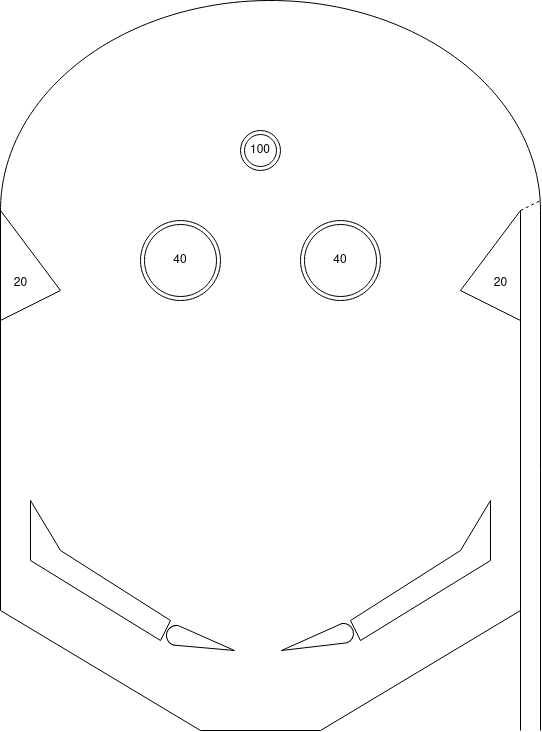

The diagram above was exported from draw.io. Its source (the exported page's mxGraphModel, read from the mxfile embedded in the PNG):
<mxGraphModel dx="1270" dy="695" grid="1" gridSize="10" guides="1" tooltips="1" connect="1" arrows="1" fold="1" page="1" pageScale="1" pageWidth="827" pageHeight="1169" math="0" shadow="0">
  <root>
    <mxCell id="0" />
    <mxCell id="1" parent="0" />
    <mxCell id="Sk8joWW1tolCZ_MhSQB2-12" value="" style="verticalLabelPosition=bottom;verticalAlign=top;html=1;shape=mxgraph.basic.arc;startAngle=0.4968173254495136;endAngle=0;rotation=90;movable=0;resizable=0;rotatable=0;deletable=0;editable=0;locked=1;connectable=0;" parent="1" vertex="1">
      <mxGeometry x="180" y="130" width="420" height="540" as="geometry" />
    </mxCell>
    <mxCell id="Sk8joWW1tolCZ_MhSQB2-1" value="" style="endArrow=none;html=1;rounded=0;" parent="1" edge="1">
      <mxGeometry width="50" height="50" relative="1" as="geometry">
        <mxPoint x="120" y="800" as="sourcePoint" />
        <mxPoint x="320" y="920" as="targetPoint" />
      </mxGeometry>
    </mxCell>
    <mxCell id="Sk8joWW1tolCZ_MhSQB2-2" value="" style="endArrow=none;html=1;rounded=0;" parent="1" edge="1">
      <mxGeometry width="50" height="50" relative="1" as="geometry">
        <mxPoint x="320" y="920" as="sourcePoint" />
        <mxPoint x="440" y="920" as="targetPoint" />
      </mxGeometry>
    </mxCell>
    <mxCell id="Sk8joWW1tolCZ_MhSQB2-3" value="" style="endArrow=none;html=1;rounded=0;" parent="1" edge="1">
      <mxGeometry width="50" height="50" relative="1" as="geometry">
        <mxPoint x="440" y="920" as="sourcePoint" />
        <mxPoint x="640" y="800" as="targetPoint" />
      </mxGeometry>
    </mxCell>
    <mxCell id="Sk8joWW1tolCZ_MhSQB2-4" value="" style="endArrow=none;html=1;rounded=0;fillColor=none;" parent="1" edge="1">
      <mxGeometry width="50" height="50" relative="1" as="geometry">
        <mxPoint x="120" y="800" as="sourcePoint" />
        <mxPoint x="120" y="400" as="targetPoint" />
      </mxGeometry>
    </mxCell>
    <mxCell id="Sk8joWW1tolCZ_MhSQB2-5" value="" style="endArrow=none;html=1;rounded=0;" parent="1" edge="1">
      <mxGeometry width="50" height="50" relative="1" as="geometry">
        <mxPoint x="640" y="800" as="sourcePoint" />
        <mxPoint x="640" y="400" as="targetPoint" />
      </mxGeometry>
    </mxCell>
    <mxCell id="Sk8joWW1tolCZ_MhSQB2-7" value="" style="endArrow=none;html=1;rounded=0;" parent="1" edge="1">
      <mxGeometry width="50" height="50" relative="1" as="geometry">
        <mxPoint x="640" y="920" as="sourcePoint" />
        <mxPoint x="640" y="800" as="targetPoint" />
      </mxGeometry>
    </mxCell>
    <mxCell id="Sk8joWW1tolCZ_MhSQB2-8" value="" style="endArrow=none;html=1;rounded=0;" parent="1" edge="1">
      <mxGeometry width="50" height="50" relative="1" as="geometry">
        <mxPoint x="660" y="920" as="sourcePoint" />
        <mxPoint x="660" y="400" as="targetPoint" />
      </mxGeometry>
    </mxCell>
    <mxCell id="Sk8joWW1tolCZ_MhSQB2-16" value="" style="endArrow=none;dashed=1;html=1;rounded=0;" parent="1" edge="1">
      <mxGeometry width="50" height="50" relative="1" as="geometry">
        <mxPoint x="640" y="400" as="sourcePoint" />
        <mxPoint x="660" y="390" as="targetPoint" />
      </mxGeometry>
    </mxCell>
    <mxCell id="Sk8joWW1tolCZ_MhSQB2-17" value="40" style="ellipse;shape=doubleEllipse;whiteSpace=wrap;html=1;aspect=fixed;" parent="1" vertex="1">
      <mxGeometry x="260" y="410" width="80" height="80" as="geometry" />
    </mxCell>
    <mxCell id="Sk8joWW1tolCZ_MhSQB2-18" value="40" style="ellipse;shape=doubleEllipse;whiteSpace=wrap;html=1;aspect=fixed;" parent="1" vertex="1">
      <mxGeometry x="420" y="410" width="80" height="80" as="geometry" />
    </mxCell>
    <mxCell id="Sk8joWW1tolCZ_MhSQB2-30" value="" style="group;flipH=1;" parent="1" vertex="1" connectable="0">
      <mxGeometry x="470" y="690" width="140" height="140" as="geometry" />
    </mxCell>
    <mxCell id="Sk8joWW1tolCZ_MhSQB2-25" value="" style="endArrow=none;html=1;rounded=0;" parent="Sk8joWW1tolCZ_MhSQB2-30" edge="1">
      <mxGeometry width="50" height="50" relative="1" as="geometry">
        <mxPoint x="10" y="140" as="sourcePoint" />
        <mxPoint x="140" y="60" as="targetPoint" />
      </mxGeometry>
    </mxCell>
    <mxCell id="Sk8joWW1tolCZ_MhSQB2-26" value="" style="endArrow=none;html=1;rounded=0;" parent="Sk8joWW1tolCZ_MhSQB2-30" edge="1">
      <mxGeometry width="50" height="50" relative="1" as="geometry">
        <mxPoint x="10" y="140" as="sourcePoint" />
        <mxPoint y="120" as="targetPoint" />
      </mxGeometry>
    </mxCell>
    <mxCell id="Sk8joWW1tolCZ_MhSQB2-27" value="" style="endArrow=none;html=1;rounded=0;" parent="Sk8joWW1tolCZ_MhSQB2-30" edge="1">
      <mxGeometry width="50" height="50" relative="1" as="geometry">
        <mxPoint x="140" y="60" as="sourcePoint" />
        <mxPoint x="140" as="targetPoint" />
      </mxGeometry>
    </mxCell>
    <mxCell id="Sk8joWW1tolCZ_MhSQB2-28" value="" style="endArrow=none;html=1;rounded=0;" parent="Sk8joWW1tolCZ_MhSQB2-30" edge="1">
      <mxGeometry width="50" height="50" relative="1" as="geometry">
        <mxPoint x="110" y="50" as="sourcePoint" />
        <mxPoint y="120" as="targetPoint" />
      </mxGeometry>
    </mxCell>
    <mxCell id="Sk8joWW1tolCZ_MhSQB2-29" value="" style="endArrow=none;html=1;rounded=0;" parent="Sk8joWW1tolCZ_MhSQB2-30" edge="1">
      <mxGeometry width="50" height="50" relative="1" as="geometry">
        <mxPoint x="110" y="50" as="sourcePoint" />
        <mxPoint x="140" as="targetPoint" />
      </mxGeometry>
    </mxCell>
    <mxCell id="Sk8joWW1tolCZ_MhSQB2-31" value="" style="group" parent="1" vertex="1" connectable="0">
      <mxGeometry x="150" y="690" width="140" height="140" as="geometry" />
    </mxCell>
    <mxCell id="Sk8joWW1tolCZ_MhSQB2-19" value="" style="endArrow=none;html=1;rounded=0;" parent="Sk8joWW1tolCZ_MhSQB2-31" edge="1">
      <mxGeometry width="50" height="50" relative="1" as="geometry">
        <mxPoint x="130" y="140" as="sourcePoint" />
        <mxPoint y="60" as="targetPoint" />
      </mxGeometry>
    </mxCell>
    <mxCell id="Sk8joWW1tolCZ_MhSQB2-21" value="" style="endArrow=none;html=1;rounded=0;" parent="Sk8joWW1tolCZ_MhSQB2-31" edge="1">
      <mxGeometry width="50" height="50" relative="1" as="geometry">
        <mxPoint x="130" y="140" as="sourcePoint" />
        <mxPoint x="140" y="120" as="targetPoint" />
      </mxGeometry>
    </mxCell>
    <mxCell id="Sk8joWW1tolCZ_MhSQB2-22" value="" style="endArrow=none;html=1;rounded=0;" parent="Sk8joWW1tolCZ_MhSQB2-31" edge="1">
      <mxGeometry width="50" height="50" relative="1" as="geometry">
        <mxPoint y="60" as="sourcePoint" />
        <mxPoint as="targetPoint" />
      </mxGeometry>
    </mxCell>
    <mxCell id="Sk8joWW1tolCZ_MhSQB2-23" value="" style="endArrow=none;html=1;rounded=0;" parent="Sk8joWW1tolCZ_MhSQB2-31" edge="1">
      <mxGeometry width="50" height="50" relative="1" as="geometry">
        <mxPoint x="140" y="120" as="sourcePoint" />
        <mxPoint x="30" y="50" as="targetPoint" />
      </mxGeometry>
    </mxCell>
    <mxCell id="Sk8joWW1tolCZ_MhSQB2-24" value="" style="endArrow=none;html=1;rounded=0;" parent="Sk8joWW1tolCZ_MhSQB2-31" edge="1">
      <mxGeometry width="50" height="50" relative="1" as="geometry">
        <mxPoint x="30" y="50" as="sourcePoint" />
        <mxPoint as="targetPoint" />
      </mxGeometry>
    </mxCell>
    <mxCell id="Sk8joWW1tolCZ_MhSQB2-52" value="" style="group;rotation=-15;" parent="1" vertex="1" connectable="0">
      <mxGeometry x="400" y="820" width="74" height="20" as="geometry" />
    </mxCell>
    <mxCell id="Sk8joWW1tolCZ_MhSQB2-49" value="" style="verticalLabelPosition=bottom;verticalAlign=top;html=1;shape=mxgraph.basic.arc;startAngle=0.0031826745504863986;endAngle=0.49765965483127667;rotation=-15;" parent="Sk8joWW1tolCZ_MhSQB2-52" vertex="1">
      <mxGeometry x="53" y="-7" width="20" height="20" as="geometry" />
    </mxCell>
    <mxCell id="Sk8joWW1tolCZ_MhSQB2-50" value="" style="endArrow=none;html=1;rounded=0;entryX=0.521;entryY=0.992;entryDx=0;entryDy=0;entryPerimeter=0;" parent="Sk8joWW1tolCZ_MhSQB2-52" target="Sk8joWW1tolCZ_MhSQB2-49" edge="1">
      <mxGeometry width="50" height="50" relative="1" as="geometry">
        <mxPoint x="1" y="20" as="sourcePoint" />
        <mxPoint x="69" y="1" as="targetPoint" />
      </mxGeometry>
    </mxCell>
    <mxCell id="Sk8joWW1tolCZ_MhSQB2-51" value="" style="endArrow=none;html=1;rounded=0;entryX=0.54;entryY=0;entryDx=0;entryDy=0;entryPerimeter=0;" parent="Sk8joWW1tolCZ_MhSQB2-52" target="Sk8joWW1tolCZ_MhSQB2-49" edge="1">
      <mxGeometry width="50" height="50" relative="1" as="geometry">
        <mxPoint x="1" y="20" as="sourcePoint" />
        <mxPoint x="79" y="19" as="targetPoint" />
      </mxGeometry>
    </mxCell>
    <mxCell id="Sk8joWW1tolCZ_MhSQB2-54" value="" style="group;rotation=15;" parent="1" vertex="1" connectable="0">
      <mxGeometry x="285" y="821" width="70" height="20" as="geometry" />
    </mxCell>
    <mxCell id="Sk8joWW1tolCZ_MhSQB2-32" value="" style="verticalLabelPosition=bottom;verticalAlign=top;html=1;shape=mxgraph.basic.arc;startAngle=0.49308457521666904;endAngle=0.9936371943260041;rotation=15;" parent="Sk8joWW1tolCZ_MhSQB2-54" vertex="1">
      <mxGeometry x="1" y="-6" width="20" height="20" as="geometry" />
    </mxCell>
    <mxCell id="Sk8joWW1tolCZ_MhSQB2-36" value="" style="group;rotation=0;" parent="Sk8joWW1tolCZ_MhSQB2-54" vertex="1" connectable="0">
      <mxGeometry x="69" y="19" as="geometry" />
    </mxCell>
    <mxCell id="Sk8joWW1tolCZ_MhSQB2-33" value="" style="endArrow=none;html=1;rounded=0;exitX=0.48;exitY=0;exitDx=0;exitDy=0;exitPerimeter=0;" parent="Sk8joWW1tolCZ_MhSQB2-36" source="Sk8joWW1tolCZ_MhSQB2-32" edge="1">
      <mxGeometry width="50" height="50" relative="1" as="geometry">
        <mxPoint x="-44" y="9" as="sourcePoint" />
        <mxPoint as="targetPoint" />
      </mxGeometry>
    </mxCell>
    <mxCell id="Sk8joWW1tolCZ_MhSQB2-34" value="" style="endArrow=none;html=1;rounded=0;exitX=0.479;exitY=1.002;exitDx=0;exitDy=0;exitPerimeter=0;" parent="Sk8joWW1tolCZ_MhSQB2-36" source="Sk8joWW1tolCZ_MhSQB2-32" edge="1">
      <mxGeometry width="50" height="50" relative="1" as="geometry">
        <mxPoint x="-59" y="11" as="sourcePoint" />
        <mxPoint as="targetPoint" />
      </mxGeometry>
    </mxCell>
    <mxCell id="Sk8joWW1tolCZ_MhSQB2-64" value="100" style="ellipse;shape=doubleEllipse;whiteSpace=wrap;html=1;aspect=fixed;" parent="1" vertex="1">
      <mxGeometry x="360" y="320" width="40" height="40" as="geometry" />
    </mxCell>
    <mxCell id="Sk8joWW1tolCZ_MhSQB2-65" value="" style="endArrow=none;html=1;rounded=0;fillColor=none;" parent="1" edge="1">
      <mxGeometry width="50" height="50" relative="1" as="geometry">
        <mxPoint x="120" y="400" as="sourcePoint" />
        <mxPoint x="180" y="480" as="targetPoint" />
      </mxGeometry>
    </mxCell>
    <mxCell id="Sk8joWW1tolCZ_MhSQB2-67" value="" style="endArrow=none;html=1;rounded=0;fillColor=none;" parent="1" edge="1">
      <mxGeometry width="50" height="50" relative="1" as="geometry">
        <mxPoint x="120" y="510" as="sourcePoint" />
        <mxPoint x="180" y="480" as="targetPoint" />
      </mxGeometry>
    </mxCell>
    <mxCell id="Sk8joWW1tolCZ_MhSQB2-68" value="" style="endArrow=none;html=1;rounded=0;" parent="1" edge="1">
      <mxGeometry width="50" height="50" relative="1" as="geometry">
        <mxPoint x="640" y="400" as="sourcePoint" />
        <mxPoint x="580" y="480" as="targetPoint" />
      </mxGeometry>
    </mxCell>
    <mxCell id="Sk8joWW1tolCZ_MhSQB2-69" value="" style="endArrow=none;html=1;rounded=0;" parent="1" edge="1">
      <mxGeometry width="50" height="50" relative="1" as="geometry">
        <mxPoint x="640" y="510" as="sourcePoint" />
        <mxPoint x="580" y="480" as="targetPoint" />
      </mxGeometry>
    </mxCell>
    <mxCell id="Sk8joWW1tolCZ_MhSQB2-72" value="20" style="text;html=1;align=center;verticalAlign=middle;resizable=0;points=[];autosize=1;strokeColor=none;fillColor=none;" parent="1" vertex="1">
      <mxGeometry x="120" y="458" width="40" height="30" as="geometry" />
    </mxCell>
    <mxCell id="Sk8joWW1tolCZ_MhSQB2-73" value="20" style="text;html=1;align=center;verticalAlign=middle;resizable=0;points=[];autosize=1;strokeColor=none;fillColor=none;" parent="1" vertex="1">
      <mxGeometry x="600" y="458" width="40" height="30" as="geometry" />
    </mxCell>
  </root>
</mxGraphModel>